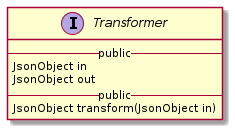

The diagram above was rendered by PlantUML. Its source (embedded in the PNG):
@startuml
Interface Transformer   {
  -- public --
  JsonObject in
  JsonObject out
  -- public --
  JsonObject transform(JsonObject in)
}
@enduml